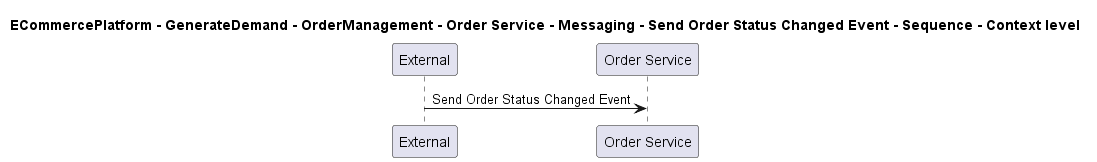

The diagram above was rendered by PlantUML. Its source (embedded in the PNG):
@startuml

title ECommercePlatform - GenerateDemand - OrderManagement - Order Service - Messaging - Send Order Status Changed Event - Sequence - Context level

participant "External" as C4InterFlow.SoftwareSystems.ExternalSystem
participant "Order Service" as ECommercePlatform.GenerateDemand.OrderManagement.SoftwareSystems.OrderService

C4InterFlow.SoftwareSystems.ExternalSystem -> ECommercePlatform.GenerateDemand.OrderManagement.SoftwareSystems.OrderService : Send Order Status Changed Event


@enduml